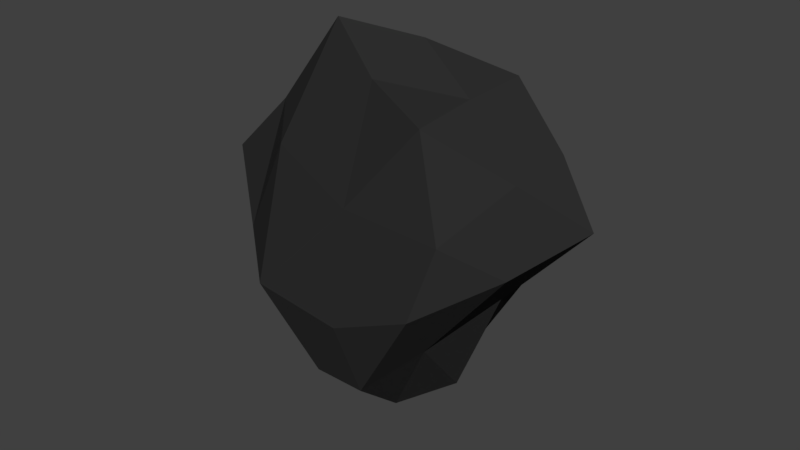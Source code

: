 # Source: innerstone.blend  (saved by Blender 2.79.0; exported with 4.5.12 LTS)
import bpy
from mathutils import Matrix  # noqa: F401  (used for matrix-valued properties, if any)

bpy.ops.wm.read_factory_settings(use_empty=True)
scene = bpy.context.scene
scene.name = 'Scene'

# ---- collections
col_collection_1 = bpy.data.collections.new('Collection 1'); scene.collection.children.link(col_collection_1)

# ---- materials (node trees are filled in below, after node groups)
mat_mat_rock = bpy.data.materials.new('mat_rock')
mat_mat_rock.alpha_threshold = 0.0
mat_mat_rock.use_transparent_shadow = False
mat_mat_rock.diffuse_color = (0.02721, 0.02721, 0.02721, 1.0)
mat_mat_rock.roughness = 0.5
mat_mat_rock.specular_intensity = 0.02083
mat_mat_gem = bpy.data.materials.new('mat_gem')
mat_mat_gem.alpha_threshold = 0.0
mat_mat_gem.use_transparent_shadow = False
mat_mat_gem.diffuse_color = (0.04212, 0.6894, 0.8, 1.0)
mat_mat_gem.roughness = 0.5
mat_mat_gem.specular_intensity = 0.25
mat_mat_frame = bpy.data.materials.new('mat_frame')
mat_mat_frame.alpha_threshold = 0.0
mat_mat_frame.use_transparent_shadow = False
mat_mat_frame.diffuse_color = (0.1564, 0.2023, 0.214, 1.0)
mat_mat_frame.roughness = 0.5
mat_mat_frame.specular_intensity = 0.9167

# ---- material node trees

# ---- world
world_world = bpy.data.worlds.new('World'); scene.world = world_world
world_world.color = (0.05088, 0.05088, 0.05088)
world_world.use_sun_shadow = False
world_world.sun_shadow_jitter_overblur = 0.0
world_world.cycles.sampling_method = 'MANUAL'

# ---- meshes
me_icosphere = bpy.data.meshes.new('Icosphere')
me_icosphere.from_pydata([(0.357, -0.0001914, -1.847), (1.949, -0.5261, -0.4671), (0.949, -0.8555, -0.8809), (-1.076, 0.038, -0.6329), (-0.3944, 0.8785, -0.8553), (1.717, 0.484, -0.4351), (0.699, -0.8506, 0.6216), (-0.71, -0.5241, 0.5498), (-0.7274, 0.5266, 0.6551), (0.6863, 0.8347, 0.6022), (1.939, 0.005919, 0.4265), (0.00721, 0.0, 1.627), (0.7928, -0.4417, -1.345), (1.372, -0.3001, -0.8426), (1.742, -0.7033, -0.4693), (2.023, 0.007095, -0.4713), (0.9888, 0.2328, -1.069), (-0.2465, 0.01224, -1.257), (-0.1118, -0.4107, -0.9267), (0.02165, 0.4294, -1.394), (-0.7568, 0.4703, -0.807), (0.6459, 0.681, -0.8104), (2.214, -0.2511, -0.03468), (2.106, 0.6797, -0.02115), (1.056, -0.8574, -0.1051), (1.741, -0.7109, -0.006363), (-0.8091, -0.2438, -0.08882), (0.05165, -0.6829, -0.06012), (-0.5786, 0.706, 0.01115), (-0.9611, 0.281, -0.008947), (1.513, 0.6327, -0.06001), (0.1874, 0.8575, 0.06752), (1.307, -0.4347, 0.4473), (0.08126, -0.6882, 0.7887), (-0.7297, 0.001378, 0.5943), (-0.1838, 0.7056, 0.6839), (1.598, 0.3986, 0.4526), (0.3445, -0.4253, 1.197), (0.883, -0.001314, 0.8708), (-0.3431, -0.2629, 1.162), (-0.3615, 0.2629, 1.21), (0.3553, 0.4253, 1.176)], [], [(0, 13, 12), (1, 13, 15), (0, 12, 17), (0, 17, 19), (0, 19, 16), (1, 15, 22), (2, 14, 24), (3, 18, 26), (4, 20, 28), (5, 21, 30), (1, 22, 25), (2, 24, 27), (3, 26, 29), (4, 28, 31), (5, 30, 23), (6, 32, 37), (7, 33, 39), (8, 34, 40), (9, 35, 41), (10, 36, 38), (38, 41, 11), (38, 36, 41), (36, 9, 41), (41, 40, 11), (41, 35, 40), (35, 8, 40), (40, 39, 11), (40, 34, 39), (34, 7, 39), (39, 37, 11), (39, 33, 37), (33, 6, 37), (37, 38, 11), (37, 32, 38), (32, 10, 38), (23, 36, 10), (23, 30, 36), (30, 9, 36), (31, 35, 9), (31, 28, 35), (28, 8, 35), (29, 34, 8), (29, 26, 34), (26, 7, 34), (27, 33, 7), (27, 24, 33), (24, 6, 33), (25, 32, 6), (25, 22, 32), (22, 10, 32), (30, 31, 9), (30, 21, 31), (21, 4, 31), (28, 29, 8), (28, 20, 29), (20, 3, 29), (26, 27, 7), (26, 18, 27), (18, 2, 27), (24, 25, 6), (24, 14, 25), (14, 1, 25), (22, 23, 10), (22, 15, 23), (15, 5, 23), (16, 21, 5), (16, 19, 21), (19, 4, 21), (19, 20, 4), (19, 17, 20), (17, 3, 20), (17, 18, 3), (17, 12, 18), (12, 2, 18), (15, 16, 5), (15, 13, 16), (13, 0, 16), (12, 14, 2), (12, 13, 14), (13, 1, 14)])
me_icosphere.materials.append(mat_mat_rock)
me_icosphere.use_remesh_preserve_volume = False
me_icosphere.use_remesh_preserve_attributes = False
me_icosphere.use_mirror_vertex_groups = False
me_icosphere.update()
me_sphere_002 = bpy.data.meshes.new('Sphere.002')
me_sphere_002.from_pydata([(-0.315, 0.3771, 0.8838), (-0.2539, 0.6974, 0.5471), (-0.03687, 0.6788, -0.6947), (0.1282, 0.5604, 0.777), (0.3251, 0.5323, 0.08633), (0.3057, 0.5754, -0.7243), (0.08271, 0.1788, -1.001), (0.5198, 0.5597, 0.5671), (0.4583, 0.1136, 0.8654), (0.8343, -0.06418, 0.5005), (0.5063, 0.2035, -0.7786), (0.7976, -0.4855, 0.3796), (0.4498, -0.3285, -0.6475), (0.458, -0.5112, 0.7313), (0.4164, -0.8767, 0.1871), (0.2872, -0.08401, -0.952), (0.02363, -0.5535, -0.7457), (-0.2191, -0.7362, 0.6384), (-0.06808, -1.013, 0.0008129), (-0.2196, -0.4119, -0.9034), (-0.09222, -0.1808, 0.9638), (-0.4448, -0.6875, -0.5213), (-0.629, -0.291, 0.7259), (-0.74, -0.02665, 0.5248), (-0.7028, -0.1532, -0.6919), (-0.604, 0.4035, 0.5257), (-0.4799, 0.4912, -0.6175), (-0.3864, 0.3955, -0.8241), (-0.2905, 0.07269, -0.9692), (-0.05727, 0.6554, 0.06477)], [], [(3, 7, 1), (1, 7, 29), (4, 10, 5), (0, 20, 8), (8, 9, 7), (9, 11, 12), (9, 12, 10), (11, 13, 14), (6, 15, 19), (13, 20, 17), (16, 19, 15), (20, 22, 17), (19, 24, 28), (6, 19, 28), (17, 22, 18), (19, 21, 24), (22, 23, 21), (21, 23, 24), (24, 26, 27), (25, 1, 29), (25, 0, 1), (26, 2, 27), (5, 2, 29, 4), (6, 2, 5), (10, 15, 6, 5), (29, 7, 4), (13, 11, 9, 8), (3, 8, 7), (3, 0, 8), (4, 7, 9), (4, 9, 10), (8, 20, 13), (10, 12, 15), (17, 18, 14, 13), (12, 16, 15), (12, 11, 14), (12, 14, 16), (16, 14, 18), (21, 19, 16, 18), (26, 24, 23, 25), (18, 22, 21), (22, 20, 0), (28, 24, 27), (0, 25, 23, 22), (6, 28, 27, 2), (26, 25, 29), (1, 0, 3), (26, 29, 2)])
me_sphere_002.materials.append(mat_mat_gem)
me_sphere_002.use_remesh_preserve_volume = False
me_sphere_002.use_remesh_preserve_attributes = False
me_sphere_002.use_mirror_vertex_groups = False
me_sphere_002.update()
me_torus = bpy.data.meshes.new('Torus')
me_torus.from_pydata([(1.25, 0.01175, -1.914e-09), (1.156, 0.01175, 0.1955), (0.9444, 0.01175, 0.2437), (0.7748, 0.01175, 0.1085), (0.7748, 0.01175, -0.1085), (0.9444, 0.01175, -0.2437), (1.156, 0.01175, -0.1955), (1.155, 0.4901, -1.914e-09), (1.068, 0.4541, 0.1955), (0.8725, 0.3731, 0.2437), (0.7158, 0.3082, 0.1085), (0.7158, 0.3082, -0.1085), (0.8725, 0.3731, -0.2437), (1.068, 0.4541, -0.1955), (0.8839, 0.8956, -1.914e-09), (0.8173, 0.8291, 0.1955), (0.6678, 0.6795, 0.2437), (0.5478, 0.5596, 0.1085), (0.5478, 0.5596, -0.1085), (0.6678, 0.6795, -0.2437), (0.8173, 0.8291, -0.1955), (0.4784, 1.507, -5.74e-08), (0.4423, 1.432, 0.1955), (0.3614, 1.167, 0.2437), (0.2965, 0.8781, 0.1085), (0.2965, 0.8744, -0.1085), (0.3614, 1.164, -0.2437), (0.4423, 1.44, -0.1955), (9.437e-08, 2.233, -1.601e-07), (8.727e-08, 2.106, 0.1955), (7.13e-08, 1.629, 0.2437), (5.849e-08, 1.154, 0.1085), (5.849e-08, 1.144, -0.1085), (7.13e-08, 1.606, -0.2437), (8.727e-08, 2.098, -0.1955), (-0.4784, 1.507, -5.743e-08), (-0.4423, 1.448, 0.1955), (-0.3614, 1.181, 0.2437), (-0.2965, 0.882, 0.1085), (-0.2965, 0.8715, -0.1085), (-0.3614, 1.152, -0.2437), (-0.4423, 1.426, -0.1955), (-0.8839, 0.8956, -1.914e-09), (-0.8173, 0.8291, 0.1955), (-0.6678, 0.6795, 0.2437), (-0.5478, 0.5596, 0.1085), (-0.5478, 0.5596, -0.1085), (-0.6678, 0.6795, -0.2437), (-0.8173, 0.8291, -0.1955), (-1.155, 0.4901, -1.914e-09), (-1.068, 0.4541, 0.1955), (-0.8725, 0.3731, 0.2437), (-0.7158, 0.3082, 0.1085), (-0.7158, 0.3082, -0.1085), (-0.8725, 0.3731, -0.2437), (-1.068, 0.4541, -0.1955), (-1.25, 0.01175, -1.914e-09), (-1.156, 0.01175, 0.1955), (-0.9444, 0.01175, 0.2437), (-0.7748, 0.01175, 0.1085), (-0.7748, 0.01175, -0.1085), (-0.9444, 0.01175, -0.2437), (-1.156, 0.01175, -0.1955), (-1.155, -0.4666, -1.914e-09), (-1.068, -0.4306, 0.1955), (-0.8725, -0.3496, 0.2437), (-0.7158, -0.2847, 0.1085), (-0.7158, -0.2847, -0.1085), (-0.8725, -0.3496, -0.2437), (-1.068, -0.4306, -0.1955), (-0.8173, -0.8056, 0.1955), (-0.6678, -0.656, 0.2437), (-0.5478, -0.5361, 0.1085), (-0.5478, -0.5361, -0.1085), (-0.6678, -0.656, -0.2437), (-0.3614, -0.8607, 0.2437), (-0.2965, -0.704, 0.1085), (-0.2965, -0.704, -0.1085), (-0.3614, -0.8699, -0.2437), (-0.4423, -1.057, -0.1955), (9.437e-08, -1.731, 7.84e-08), (8.727e-08, -1.407, 0.1955), (7.13e-08, -0.9409, 0.2437), (5.849e-08, -0.763, 0.1085), (5.849e-08, -0.8184, -0.1085), (7.13e-08, -1.312, -0.2437), (8.727e-08, -1.645, -0.1955), (0.4784, -1.143, -1.914e-09), (0.4423, -1.056, 0.1955), (0.3614, -0.8607, 0.2437), (0.2965, -0.704, 0.1085), (0.2965, -0.704, -0.1085), (0.3614, -0.8758, -0.2437), (0.4423, -1.057, -0.1955), (0.8839, -0.8721, -1.914e-09), (0.8173, -0.8056, 0.1955), (0.6678, -0.656, 0.2437), (0.5478, -0.5361, 0.1085), (0.5478, -0.5361, -0.1085), (0.6678, -0.656, -0.2437), (1.155, -0.4666, -1.914e-09), (1.068, -0.4306, 0.1955), (0.8725, -0.3496, 0.2437), (0.7158, -0.2847, 0.1085), (0.7158, -0.2847, -0.1085), (0.8725, -0.3496, -0.2437), (1.068, -0.4306, -0.1955), (-0.3007, -3.96, -0.1002), (-0.2552, -3.888, 0.1073), (-0.07926, -4.028, -0.09089), (-0.144, -3.992, -0.1433), (0.8173, -0.8056, -0.1955), (-0.1343, -2.905, -0.4236), (-0.04473, -2.744, -0.496), (0.1089, -2.418, -0.5419), (0.3216, -2.09, -0.3867), (0.3697, -1.937, -0.3441), (0.5004, -1.765, -0.2544), (0.5686, -1.607, -0.2162), (0.5873, -1.406, -0.1905), (0.5043, -1.576, -0.2037), (0.4369, -1.735, -0.2424), (0.2653, -2.063, -0.3759), (0.03756, -2.36, -0.507), (-0.09539, -2.72, -0.4861), (-0.182, -2.882, -0.4143), (-0.2839, -3.141, -0.2502), (-0.3114, -3.631, -0.1341), (0.4477, -1.549, -0.1676), (0.381, -1.708, -0.207), (0.2159, -2.039, -0.3442), (-0.1399, -2.699, -0.4576), (-0.2239, -2.862, -0.3876), (-0.3812, -3.573, -0.1015), (0.4057, -1.529, -0.1121), (0.3395, -1.688, -0.1523), (0.2145, -1.895, -0.2162), (0.1791, -2.022, -0.2956), (-0.0567, -2.346, -0.3407), (-0.173, -2.683, -0.414), (-0.255, -2.848, -0.3466), (0.3834, -1.519, -0.04415), (0.3175, -1.678, -0.08534), (0.1596, -2.013, -0.2362), (-0.1906, -2.675, -0.3604), (-0.2715, -2.84, -0.2963), (0.3834, -1.522, 0.02822), (0.3175, -1.678, -0.01391), (0.252, -1.882, 0.00111), (0.1596, -2.013, -0.1729), (-0.1906, -2.675, -0.3035), (-0.2715, -2.84, -0.2427), (-0.4282, -3.545, 0.03951), (0.4057, -1.53, 0.09625), (0.3395, -1.688, 0.05334), (0.1791, -2.022, -0.1133), (-0.173, -2.683, -0.2499), (-0.255, -2.848, -0.1923), (-0.3484, -3.644, 0.1151), (0.4477, -1.549, 0.1517), (0.381, -1.708, 0.1081), (0.2159, -2.039, -0.06499), (0.1606, -2.216, -0.1127), (-0.01338, -2.53, -0.2083), (-0.1399, -2.699, -0.2063), (-0.2239, -2.862, -0.1512), (-0.287, -3.469, 0.1149), (0.6076, -1.448, 0.1926), (0.5043, -1.576, 0.1879), (0.4369, -1.735, 0.1441), (0.3563, -1.923, 0.07052), (0.2653, -2.063, -0.03342), (-0.09539, -2.72, -0.1778), (-0.182, -2.882, -0.1244), (0.5686, -1.607, 0.2006), (0.5004, -1.765, 0.1569), (0.3216, -2.09, -0.02222), (0.2513, -2.262, -0.09484), (0.07978, -2.617, -0.1978), (-0.04473, -2.744, -0.1679), (-0.1343, -2.905, -0.115), (-0.256, -3.674, 0.1295), (0.7229, -1.484, 0.1739), (0.633, -1.637, 0.1882), (0.5639, -1.795, 0.1451), (0.6, -1.987, 0.04967), (0.3779, -2.117, -0.03277), (0.005938, -2.768, -0.1777), (-0.08667, -2.928, -0.1242), (-0.1443, -3.189, -0.03305), (-0.1894, -3.495, 0.09116), (0.6896, -1.664, 0.1522), (0.6197, -1.822, 0.1101), (0.4274, -2.14, -0.06397), (0.05049, -2.79, -0.2062), (-0.04478, -2.948, -0.1509), (0.8624, -1.424, -0.002964), (0.7316, -1.684, 0.09683), (0.6612, -1.841, 0.05568), (0.4641, -2.158, -0.1123), (0.2897, -2.525, -0.3274), (0.08356, -2.805, -0.2499), (-0.01368, -2.962, -0.1919), (-0.08045, -3.285, -0.112), (-0.1274, -3.685, -0.0004043), (0.7539, -1.695, 0.02887), (0.6832, -1.852, -0.01128), (0.4837, -2.167, -0.1717), (0.1012, -2.814, -0.3034), (0.002867, -2.97, -0.2423), (0.7539, -1.695, -0.0435), (0.6832, -1.852, -0.08271), (0.5356, -2.024, -0.3182), (0.4837, -2.167, -0.235), (0.1012, -2.814, -0.3604), (0.002867, -2.97, -0.2958), (0.7316, -1.684, -0.1115), (0.6612, -1.841, -0.15), (0.4641, -2.158, -0.2946), (0.2311, -2.44, -0.5113), (0.08356, -2.805, -0.414), (-0.01368, -2.962, -0.3462), (0.7064, -1.52, -0.1745), (0.6896, -1.664, -0.1671), (0.6197, -1.822, -0.205), (0.4274, -2.14, -0.3432), (0.05049, -2.79, -0.4576), (-0.04478, -2.948, -0.3873), (-0.1845, -3.242, -0.2613), (-0.2152, -3.659, -0.1233), (0.633, -1.637, -0.2034), (0.5639, -1.795, -0.2414), (0.3779, -2.117, -0.3753), (0.005938, -2.768, -0.4861), (-0.08667, -2.928, -0.4142), (-0.2202, -4.449, -0.2067), (-0.281, -4.196, -0.007667), (-0.2349, -4.218, 0.03209), (-0.1445, -4.331, 0.02575), (-0.04851, -4.312, -0.2052), (-0.2058, -4.52, -0.08785), (-0.001075, -4.412, -0.07394), (-0.007753, -4.344, -0.1349), (-0.2863, -3.987, 0.06166), (-0.219, -3.965, -0.1489), (-0.1545, -3.88, 0.08571), (-0.07517, -4.45, -0.2708), (-0.1693, -4.438, -0.248), (-0.1122, -4.632, -0.2099), (-0.114, -4.632, -0.1283), (-0.03393, -4.593, -0.04672), (0.1416, -4.746, -0.2782), (0.0545, -4.846, -0.2883), (0.07268, -4.961, -0.2498), (0.05005, -4.957, -0.1931), (0.06272, -4.931, -0.1263), (0.119, -4.914, -0.09058), (0.1826, -4.758, -0.1596), (0.2116, -4.824, -0.2204), (0.109, -4.833, -0.3046), (0.1649, -4.902, -0.09375), (0.2326, -4.952, -0.125), (0.1964, -4.983, -0.271), (0.1062, -5.134, -0.2235), (0.1078, -5.301, -0.1153), (0.1564, -5.309, -0.08809), (0.1313, -5.333, -0.1627), (0.1816, -5.393, -0.1024), (0.0756, -5.519, -0.06792), (0.08865, -5.501, -0.1037), (-0.04899, -5.653, -0.05072), (0.3632, -3.829, -0.08292), (-0.4571, -1.187, -0.1048), (-0.4784, -1.143, -1.914e-09), (-0.4527, -1.197, 0.1044), (-0.4423, -1.056, 0.1955), (0.1284, -4.215, -0.0246), (-0.8839, -0.8721, -1.914e-09), (0.224, -2.921, 0.0121), (0.1344, -2.76, -0.02691), (-0.2319, -2.106, -0.18), (-0.4107, -1.781, -0.2138), (-0.4789, -1.623, -0.2084), (-0.8173, -0.8056, -0.1955), (-0.4288, -1.449, -0.1653), (-0.4146, -1.592, -0.1958), (-0.3447, -1.749, -0.2009), (-0.2411, -1.895, -0.194), (-0.1757, -2.079, -0.1693), (-0.04141, -2.347, -0.1476), (0.1851, -2.736, -0.01869), (0.2716, -2.898, 0.02027), (0.3137, -3.168, 0.04258), (0.4488, -3.507, 0.004365), (-0.358, -1.565, -0.1596), (-0.2866, -1.722, -0.1638), (-0.1262, -2.055, -0.138), (0.02961, -2.318, -0.1063), (0.2296, -2.715, 0.008198), (0.3135, -2.878, 0.04604), (0.4135, -3.219, 0.09238), (-0.3562, -1.453, -0.06186), (-0.316, -1.558, -0.1042), (-0.2435, -1.701, -0.1069), (-0.1266, -1.912, -0.07142), (-0.08943, -2.038, -0.08979), (0.1089, -2.341, -0.02641), (0.1924, -2.523, 0.04309), (0.2627, -2.699, 0.05066), (0.3446, -2.863, 0.08631), (-0.2937, -1.588, -0.03618), (-0.2206, -1.702, -0.03712), (-0.06989, -2.029, -0.03059), (0.2803, -2.691, 0.1036), (0.3612, -2.856, 0.1362), (0.5118, -3.52, 0.1101), (-0.359, -1.477, 0.06744), (-0.2937, -1.618, 0.03618), (-0.2206, -1.73, 0.03712), (-0.06989, -2.029, 0.0327), (0.1185, -2.36, 0.1116), (0.2803, -2.691, 0.1606), (0.3612, -2.856, 0.1898), (-0.316, -1.626, 0.1042), (-0.2435, -1.754, 0.1069), (-0.1642, -1.907, 0.1309), (-0.08943, -2.038, 0.09246), (0.2627, -2.699, 0.2147), (0.3446, -2.863, 0.2406), (0.4858, -3.484, 0.2114), (-0.4288, -1.46, 0.1653), (-0.358, -1.612, 0.1596), (-0.2866, -1.759, 0.1638), (-0.1262, -2.055, 0.1413), (0.04967, -2.37, 0.1999), (0.2296, -2.715, 0.2596), (0.3135, -2.878, 0.2824), (0.3903, -3.408, 0.2946), (-0.4146, -1.6, 0.1958), (-0.3447, -1.757, 0.2009), (-0.2802, -1.945, 0.2058), (-0.1757, -2.079, 0.1732), (0.02643, -2.495, 0.2526), (0.1851, -2.736, 0.2897), (0.2716, -2.898, 0.3102), (-0.4789, -1.623, 0.2084), (-0.4107, -1.781, 0.2138), (-0.2319, -2.106, 0.1845), (0.1344, -2.76, 0.3012), (0.224, -2.921, 0.3207), (0.2528, -3.158, 0.3139), (-0.5993, -1.454, 0.1906), (-0.5433, -1.653, 0.1958), (-0.4767, -1.812, 0.2009), (-0.4107, -2.002, 0.1857), (-0.2882, -2.133, 0.1738), (-0.08837, -2.471, 0.2342), (0.08375, -2.784, 0.2929), (0.1764, -2.944, 0.3125), (0.2923, -3.697, 0.1929), (-0.731, -1.392, 0.1376), (-0.6648, -1.546, 0.1198), (-0.5999, -1.68, 0.1596), (-0.5347, -1.84, 0.1638), (-0.3377, -2.156, 0.1423), (-0.2888, -2.296, 0.1342), (-0.194, -2.467, 0.1777), (-0.08516, -2.614, 0.2054), (0.03919, -2.805, 0.2658), (0.1345, -2.964, 0.2866), (0.2631, -3.486, 0.2559), (-0.6419, -1.7, 0.1042), (-0.5778, -1.86, 0.1069), (-0.4987, -2.042, 0.0778), (-0.3744, -2.174, 0.09393), (0.006124, -2.821, 0.2233), (0.1034, -2.978, 0.2462), (0.185, -3.288, 0.2259), (-0.7343, -1.489, 0.03128), (-0.6642, -1.711, 0.03618), (-0.6008, -1.871, 0.03712), (-0.394, -2.183, 0.03451), (-0.2463, -2.451, 0.07258), (-0.1059, -2.658, 0.1058), (-0.01147, -2.83, 0.1703), (0.08682, -2.986, 0.1962), (0.2215, -3.688, 0.1027), (-0.7123, -1.524, -0.05456), (-0.6642, -1.711, -0.03618), (-0.6008, -1.871, -0.03712), (-0.5097, -2.04, -0.03615), (-0.394, -2.183, -0.02878), (-0.2263, -2.481, -0.006399), (-0.01147, -2.83, 0.1133), (0.08682, -2.986, 0.1426), (-0.6419, -1.7, -0.1042), (-0.5778, -1.86, -0.1069), (-0.4636, -2.025, -0.1404), (-0.3744, -2.174, -0.08832), (-0.03195, -2.648, -0.04455), (0.006124, -2.821, 0.0592), (0.1034, -2.978, 0.09194), (0.1717, -3.211, 0.1084), (-0.7075, -1.442, -0.1329), (-0.5999, -1.68, -0.1596), (-0.5347, -1.84, -0.1638), (-0.3377, -2.156, -0.1369), (-0.1631, -2.412, -0.1252), (0.03919, -2.805, 0.01448), (0.1345, -2.964, 0.05022), (-0.5993, -1.454, -0.1906), (-0.5433, -1.653, -0.1958), (-0.4767, -1.812, -0.2009), (-0.343, -1.956, -0.2132), (-0.2882, -2.133, -0.1688), (0.08375, -2.784, -0.01546), (0.1764, -2.944, 0.0225), (0.2678, -3.184, 0.04095), (0.3103, -4.233, -0.1452), (0.4081, -4.048, 0.03166), (0.2564, -4.078, 0.1046), (0.3077, -4.497, -0.05946), (0.2332, -4.485, 0.123), (0.2005, -4.434, -0.1361), (0.235, -4.118, -0.1411), (0.09678, -4.671, 0.1337), (0.02822, -4.994, 0.0664), (-0.0006882, -4.779, 0.1422), (-0.1118, -4.947, -0.06069), (-0.02253, -4.924, -0.07313), (-0.1641, -4.926, 0.06212), (-0.0194, -5.356, 0.02093), (-0.08927, -5.052, 0.106), (-0.1089, -5.235, 0.04995), (-0.1146, -5.28, -0.01575), (-0.07629, -5.187, -0.05318), (0.003154, -5.492, 0.0001659), (-0.03916, -5.471, 0.02097), (-0.02848, -5.51, -0.001336), (-0.02641, -5.485, -0.01984), (0.1495, -5.676, -2.371e-05), (0.1392, -4.676, -0.07415), (0.07006, -4.611, -0.08874)], [], [(0, 7, 8, 1), (1, 8, 9, 2), (2, 9, 10, 3), (3, 10, 11, 4), (4, 11, 12, 5), (5, 12, 13, 6), (6, 13, 7, 0), (7, 14, 15, 8), (8, 15, 16, 9), (9, 16, 17, 10), (10, 17, 18, 11), (11, 18, 19, 12), (12, 19, 20, 13), (13, 20, 14, 7), (14, 21, 22, 15), (15, 22, 23, 16), (16, 23, 24, 17), (17, 24, 25, 18), (18, 25, 26, 19), (19, 26, 27, 20), (20, 27, 21, 14), (21, 28, 29, 22), (22, 29, 30, 23), (23, 30, 31, 24), (24, 31, 32, 25), (25, 32, 33, 26), (26, 33, 34, 27), (27, 34, 28, 21), (28, 35, 36, 29), (29, 36, 37, 30), (30, 37, 38, 31), (31, 38, 39, 32), (32, 39, 40, 33), (33, 40, 41, 34), (34, 41, 35, 28), (35, 42, 43, 36), (36, 43, 44, 37), (37, 44, 45, 38), (38, 45, 46, 39), (39, 46, 47, 40), (40, 47, 48, 41), (41, 48, 42, 35), (42, 49, 50, 43), (43, 50, 51, 44), (44, 51, 52, 45), (45, 52, 53, 46), (46, 53, 54, 47), (47, 54, 55, 48), (48, 55, 49, 42), (49, 56, 57, 50), (50, 57, 58, 51), (51, 58, 59, 52), (52, 59, 60, 53), (53, 60, 61, 54), (54, 61, 62, 55), (55, 62, 56, 49), (56, 63, 64, 57), (57, 64, 65, 58), (58, 65, 66, 59), (59, 66, 67, 60), (60, 67, 68, 61), (61, 68, 69, 62), (62, 69, 63, 56), (63, 277, 70, 64), (64, 70, 71, 65), (65, 71, 72, 66), (66, 72, 73, 67), (67, 73, 74, 68), (68, 74, 283, 69), (69, 283, 277, 63), (277, 273, 275, 70), (70, 275, 75, 71), (71, 75, 76, 72), (72, 76, 77, 73), (73, 77, 78, 74), (74, 78, 79, 283), (283, 79, 273, 277), (273, 80, 81, 275), (275, 81, 82, 75), (75, 82, 83, 76), (76, 83, 84, 77), (77, 84, 85, 78), (78, 85, 86, 79), (79, 86, 80, 273), (80, 87, 88, 81), (81, 88, 89, 82), (82, 89, 90, 83), (83, 90, 91, 84), (84, 91, 92, 85), (85, 92, 93, 86), (86, 93, 87, 80), (88, 94, 95), (88, 95, 96, 89), (89, 96, 97, 90), (90, 97, 98, 91), (91, 98, 99, 92), (92, 99, 111, 93), (93, 111, 94, 87), (94, 100, 101, 95), (95, 101, 102, 96), (96, 102, 103, 97), (97, 103, 104, 98), (98, 104, 105, 99), (99, 105, 106, 111), (111, 106, 100, 94), (100, 0, 1, 101), (101, 1, 2, 102), (102, 2, 3, 103), (103, 3, 4, 104), (104, 4, 5, 105), (105, 5, 6, 106), (106, 6, 0, 100), (196, 94, 182), (196, 111, 94), (228, 112, 234), (228, 234, 227), (219, 232, 225), (212, 231, 224), (219, 225, 218), (212, 224, 217), (212, 217, 211), (214, 200, 208), (200, 213, 207), (200, 207, 199), (185, 206, 198), (167, 174, 183, 182, 88), (201, 178, 194), (200, 177, 178), (197, 182, 191), (194, 178, 187), (193, 185, 186), (191, 182, 183), (187, 178, 179), (181, 166, 158), (176, 170, 171), (174, 167, 168), (108, 158, 243), (172, 163, 164), (167, 88, 87), (161, 148, 155), (159, 87, 153), (152, 157, 151), (156, 138, 150), (155, 148, 149), (153, 87, 146), (146, 87, 141), (391, 390, 397, 398), (143, 136, 137), (119, 87, 93), (126, 140, 132), (126, 132, 125), (123, 130, 122), (116, 129, 121), (127, 126, 228), (116, 121, 117), (236, 240, 237), (107, 235, 236), (247, 107, 244), (246, 244, 110), (297, 296, 305, 306), (246, 247, 244), (235, 240, 236), (379, 378, 277, 387), (235, 248, 240), (259, 246, 251), (248, 254, 249), (257, 242, 241), (249, 255, 250), (262, 259, 251), (254, 264, 255), (261, 267, 258), (263, 253, 259), (256, 265, 260), (342, 356, 357, 348), (284, 301, 302, 294), (264, 268, 265), (265, 268, 267), (268, 264, 266), (270, 269, 267), (270, 268, 269), (268, 270, 267), (119, 93, 111), (182, 94, 88), (196, 222, 111), (87, 88, 94, 111, 93), (127, 229, 110, 244), (222, 119, 111), (113, 233, 234, 112), (229, 127, 228), (114, 219, 233, 113), (115, 232, 219, 114), (246, 110, 239, 251), (118, 230, 231, 117), (119, 222, 230, 118), (233, 226, 227, 234), (230, 223, 224, 231), (226, 233, 219), (225, 232, 212), (229, 204, 109, 110), (223, 230, 222), (228, 203, 204, 229), (221, 203, 228, 227), (226, 220, 221, 227), (223, 216, 217, 224), (220, 226, 219), (218, 225, 212), (214, 215, 221, 220), (216, 223, 222), (203, 221, 215), (219, 200, 214, 220), (218, 213, 200, 219), (216, 210, 211, 217), (213, 218, 212), (222, 196, 210, 216), (208, 209, 215, 214), (203, 215, 209), (212, 185, 207, 213), (211, 206, 185, 212), (210, 205, 206, 211), (201, 202, 209, 208), (205, 210, 196), (203, 209, 202), (178, 201, 208, 200), (205, 197, 198, 206), (199, 207, 185), (182, 197, 205, 196), (195, 189, 203, 202), (190, 203, 189), (194, 195, 202, 201), (193, 177, 200, 199), (191, 192, 198, 197), (193, 199, 185), (185, 198, 192), (187, 188, 195, 194), (245, 190, 181), (189, 195, 188), (183, 184, 192, 191), (177, 193, 186), (185, 192, 184), (180, 166, 189, 188), (181, 190, 166), (190, 189, 166), (179, 180, 188, 187), (254, 253, 263, 266, 264), (177, 186, 176), (174, 175, 184, 183), (172, 173, 180, 179), (108, 181, 158), (166, 180, 173), (163, 172, 179, 178), (162, 163, 178, 177), (171, 162, 177, 176), (168, 169, 175, 174), (170, 175, 169), (164, 165, 173, 172), (158, 166, 152), (166, 173, 165), (148, 161, 171, 170), (162, 171, 161), (160, 148, 170, 169), (159, 160, 169, 168), (87, 159, 168, 167), (165, 157, 152, 166), (156, 157, 165, 164), (138, 156, 164, 163), (155, 138, 162, 161), (163, 162, 138), (153, 154, 160, 159), (148, 160, 154), (152, 236, 243, 158), (156, 150, 151, 157), (146, 147, 154, 153), (138, 155, 149), (148, 154, 147), (421, 441, 423, 418), (150, 144, 145, 151), (136, 143, 149, 148), (144, 150, 138), (138, 149, 143), (142, 136, 148, 147), (141, 142, 147, 146), (152, 133, 107, 236), (144, 139, 140, 145), (138, 123, 139, 144), (134, 135, 142, 141), (138, 143, 137), (136, 142, 135), (87, 119, 134, 141), (139, 131, 132, 140), (137, 130, 123, 138), (131, 139, 123), (136, 116, 130, 137), (135, 129, 116, 136), (134, 128, 129, 135), (263, 259, 262, 266), (128, 134, 119), (131, 124, 125, 132), (123, 114, 124, 131), (128, 120, 121, 129), (122, 130, 116), (125, 112, 228, 126), (120, 128, 119), (124, 113, 112, 125), (122, 115, 114, 123), (113, 124, 114), (120, 118, 117, 121), (115, 122, 116), (118, 120, 119), (128, 120, 118, 230, 223, 216, 210, 205, 197, 191, 183, 174, 168, 159, 153, 146, 141, 134), (121, 129, 135, 142, 147, 154, 160, 169, 175, 184, 192, 198, 206, 211, 217, 224, 231, 117), (122, 130, 137, 143, 149, 155, 161, 171, 176, 186, 193, 199, 207, 213, 218, 225, 232, 115), (131, 124, 113, 233, 226, 220, 214, 208, 201, 194, 187, 179, 172, 164, 156, 150, 144, 139), (132, 125, 112, 234, 227, 221, 215, 209, 202, 195, 188, 180, 173, 165, 157, 151, 145, 140), (241, 245, 238, 250), (109, 239, 110), (243, 237, 238), (243, 236, 237), (107, 247, 235), (242, 239, 109), (109, 245, 241, 242), (253, 248, 247, 252), (245, 109, 204), (108, 243, 238), (256, 260, 250), (235, 247, 248), (240, 248, 249), (240, 249, 250), (241, 250, 260, 261), (239, 242, 258, 251), (248, 253, 254), (261, 257, 241), (249, 254, 255), (257, 258, 242), (252, 247, 246, 259), (250, 255, 256), (265, 256, 255, 264), (257, 261, 258), (251, 258, 262), (259, 253, 252), (267, 262, 258), (267, 261, 260, 265), (269, 268, 266), (351, 70, 360), (360, 277, 378), (204, 203, 190, 245), (277, 403, 387), (272, 79, 283), (416, 292, 417), (408, 415, 416, 409), (399, 279, 415), (108, 238, 245, 181), (414, 413, 280), (322, 321, 327, 328), (410, 282, 411), (117, 231, 212, 232, 115, 116), (348, 357, 358, 349), (399, 415, 408), (409, 416, 417, 402), (419, 329, 337, 420), (368, 375, 376, 369), (399, 408, 400), (354, 373, 374, 364), (398, 397, 406), (294, 302, 303, 295), (387, 404, 395), (383, 400, 393), (392, 399, 383), (267, 269, 266, 262), (398, 406, 407, 399, 392), (411, 282, 281, 412), (387, 395, 388), (385, 402, 377), (395, 404, 405, 396), (383, 393, 384), (237, 240, 250, 238), (133, 152, 151, 145, 140, 126), (390, 389, 396, 397), (379, 387, 388), (429, 435, 428, 442), (393, 400, 401, 394), (272, 273, 274, 316, 317, 310, 301), (365, 382, 366), (374, 382, 365), (373, 381, 374), (375, 368, 357, 348, 343, 335, 327, 321, 313, 308, 298, 290, 279, 415, 408, 400, 393, 384), (371, 378, 379), (420, 386, 276), (373, 390, 391, 381), (328, 327, 335, 336), (367, 375, 368), (175, 170, 176, 186, 185, 184), (384, 393, 394, 385), (362, 361, 371), (380, 389, 390, 373), (356, 368, 357), (355, 365, 356), (354, 364, 355), (363, 362, 371, 372), (352, 361, 362), (351, 360, 361), (337, 370, 359), (337, 350, 370), (357, 368, 369, 358), (427, 426, 422, 425), (353, 352, 362, 363), (345, 351, 352), (337, 349, 350), (367, 383, 384, 375), (343, 342, 348), (424, 430, 276, 386), (340, 347, 341), (410, 284, 285, 282), (330, 70, 351), (280, 413, 287, 288), (291, 290, 298, 299), (335, 342, 343), (340, 341, 333, 325, 332, 339), (341, 347, 356, 334), (331, 330, 338), (329, 336, 337), (299, 298, 308, 309), (327, 320, 326, 333, 334, 335), (325, 333, 326), (346, 345, 352, 353), (407, 414, 280, 289), (316, 275, 330), (309, 308, 313, 314), (321, 320, 327), (419, 421, 418, 293), (323, 316, 330, 331), (332, 331, 338, 339), (317, 316, 323), (300, 322, 329), (339, 338, 345, 346), (406, 397, 405, 412, 413, 414), (336, 335, 343, 344), (312, 304, 311, 318, 319), (296, 287, 295, 303, 304, 305), (410, 411, 404, 403, 283), (413, 281, 286, 287), (366, 382, 383, 367), (300, 315, 293), (375, 384, 385, 376), (308, 307, 313), (305, 304, 312), (379, 388, 389, 380), (301, 310, 302), (293, 418, 271), (416, 415, 279, 278), (298, 307, 308), (297, 306, 307), (346, 353, 354, 355, 347, 340), (363, 372, 373, 354), (79, 301, 284), (278, 279, 290, 291), (290, 297, 298), (288, 287, 296), (284, 294, 285), (417, 293, 271), (343, 348, 349, 344), (279, 297, 290), (399, 289, 297), (400, 408, 409, 401), (350, 358, 369, 370), (307, 306, 312, 319, 320, 321, 313), (283, 284, 410), (311, 310, 317, 318), (324, 323, 331, 332), (420, 422, 419), (338, 330, 351, 345), (276, 425, 420), (423, 441, 442), (424, 442, 430), (276, 427, 425), (381, 391, 392, 382), (422, 426, 421), (370, 376, 377, 386, 359), (441, 426, 429), (427, 431, 426), (428, 435, 434), (435, 436, 439), (429, 431, 436), (434, 439, 438), (433, 437, 432), (434, 437, 433), (439, 440, 438), (436, 440, 439), (360, 70, 277), (277, 283, 403), (283, 277, 272), (277, 70, 275), (275, 274, 277), (274, 273, 277), (273, 272, 277), (416, 278, 292), (399, 407, 289), (413, 412, 281), (402, 417, 271), (407, 406, 414), (386, 271, 424), (386, 402, 271), (401, 409, 402), (291, 299, 300, 292), (397, 396, 405), (387, 403, 404), (394, 401, 402), (383, 399, 400), (391, 398, 392), (386, 377, 402), (385, 394, 402), (382, 392, 383), (377, 376, 385), (374, 381, 382), (372, 380, 373), (371, 361, 378), (361, 360, 378), (420, 359, 386), (370, 369, 376), (364, 374, 365), (356, 367, 368), (356, 366, 367), (356, 365, 366), (355, 364, 365), (353, 363, 354), (352, 351, 361), (420, 337, 359), (350, 349, 358), (347, 355, 356), (337, 344, 349), (334, 356, 342), (339, 346, 340), (330, 275, 70), (337, 336, 344), (335, 334, 342), (333, 341, 334), (289, 288, 296, 297), (329, 328, 336), (324, 332, 325), (316, 274, 275), (315, 329, 419), (329, 322, 328), (320, 319, 326), (325, 326, 319, 318, 324), (300, 329, 315), (300, 314, 322), (133, 126, 127, 244, 107), (293, 315, 419), (300, 309, 314), (306, 305, 312), (304, 303, 311), (299, 309, 300), (298, 297, 307), (79, 272, 301), (292, 300, 293), (287, 286, 295), (417, 292, 293), (278, 291, 292), (279, 399, 297), (289, 280, 288), (283, 79, 284), (282, 285, 286, 281), (372, 371, 379, 380), (302, 310, 311, 303), (303, 295, 286, 281, 412, 405, 396, 389, 380, 372, 363, 353, 346, 339, 332, 324, 318, 311), (280, 414, 406, 398, 391, 381, 374, 364, 355, 347, 341, 333, 326, 319, 312, 305, 296, 288), (285, 294, 295, 286), (395, 388, 379, 371, 362, 352, 345, 338, 331, 323, 317, 310, 302, 294, 285, 282, 411, 404), (314, 309, 299, 291, 278, 416, 409, 401, 394, 385, 376, 369, 358, 349, 344, 336, 328, 322), (404, 411, 412, 405), (318, 317, 323, 324), (314, 313, 321, 322), (388, 395, 396, 389), (420, 425, 422), (424, 418, 423), (419, 422, 421), (424, 271, 418), (424, 423, 442), (427, 430, 432), (441, 421, 426), (442, 441, 429), (430, 442, 428), (430, 434, 433), (430, 428, 434), (427, 432, 431), (430, 433, 432), (429, 426, 431), (434, 438, 437), (432, 437, 431), (435, 429, 436), (434, 435, 439), (431, 437, 436), (437, 438, 440), (436, 437, 440), (276, 430, 427)])
me_torus.materials.append(mat_mat_frame)
me_torus.use_remesh_preserve_volume = False
me_torus.use_remesh_preserve_attributes = False
me_torus.use_mirror_vertex_groups = False
me_torus.update()

# ---- objects
ob_icosphere = bpy.data.objects.new('Icosphere', me_icosphere)
ob_sphere = bpy.data.objects.new('Sphere', me_sphere_002)
ob_torus = bpy.data.objects.new('Torus', me_torus)

# ---- transforms, parenting, visibility, modifiers, constraints
ob_icosphere.location = (0.7665, -4.687, 3.891)
ob_icosphere.rotation_euler = (-1.335, 1.67, -1.313)
ob_icosphere.scale = (5.55, 5.55, 5.55)
ob_icosphere.lineart.crease_threshold = 0.0
ob_sphere.location = (0.0, 0.0, 2.955)
ob_sphere.scale = (1.663, 1.663, 1.663)
ob_sphere.lineart.crease_threshold = 0.0
ob_torus.location = (0.0, 0.0, 2.957)
ob_torus.rotation_euler = (1.571, -0.0, 0.0)
ob_torus.scale = (1.804, 1.804, 1.804)
ob_torus.lineart.crease_threshold = 0.0

# ---- collection membership
col_collection_1.objects.link(ob_icosphere)
col_collection_1.objects.link(ob_sphere)
col_collection_1.objects.link(ob_torus)

# ---- scene / render settings (as saved in the file)
scene.frame_start = 1; scene.frame_end = 250; scene.frame_set(1)
scene.render.engine = 'BLENDER_EEVEE_NEXT'
scene.render.resolution_percentage = 50
scene.render.dither_intensity = 0.0
scene.cycles.use_denoising = False
scene.cycles.samples = 128
scene.cycles.sampling_pattern = 'TABULATED_SOBOL'
scene.cycles.use_adaptive_sampling = False
scene.cycles.use_light_tree = False
scene.cycles.blur_glossy = 0.0
scene.cycles.sample_clamp_indirect = 0.0
scene.view_settings.view_transform = 'Standard'
bpy.context.view_layer.update()

# ---- added for rendering (the .blend has no active camera and no usable light): camera, sun
cam_auto = bpy.data.cameras.new('AutoCamera')
cam_auto.lens = 50.0
cam_auto.sensor_width = 36.0
cam_auto.clip_end = 1000.0
ob_auto_camera = bpy.data.objects.new('AutoCamera', cam_auto)
scene.collection.objects.link(ob_auto_camera)
ob_auto_camera.location = (28.1101, -37.9804, 23.1967)
ob_auto_camera.rotation_euler = (1.09748, -7.21219e-08, 0.694738)
scene.camera = ob_auto_camera
light_auto_sun = bpy.data.lights.new('AutoSun', 'SUN')
light_auto_sun.energy = 3.0
light_auto_sun.angle = 0.0523599
ob_auto_sun = bpy.data.objects.new('AutoSun', light_auto_sun)
scene.collection.objects.link(ob_auto_sun)
ob_auto_sun.rotation_euler = (0.872665, 0.174533, 0.523599)
bpy.context.view_layer.update()
